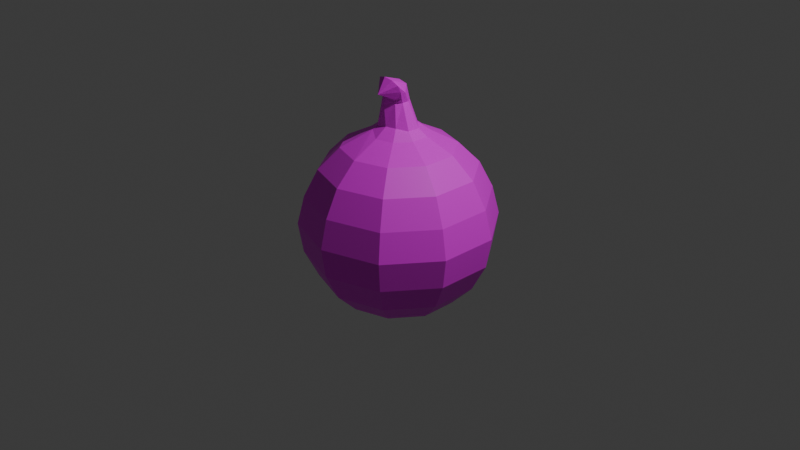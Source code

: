 # Source: Onion.blend  (saved by Blender 4.1.24; exported with 4.5.12 LTS)
import bpy
from mathutils import Matrix  # noqa: F401  (used for matrix-valued properties, if any)

bpy.ops.wm.read_factory_settings(use_empty=True)
scene = bpy.context.scene
scene.name = 'Scene'

# ---- collections
col_collection = bpy.data.collections.new('Collection'); scene.collection.children.link(col_collection)

# ---- images (referenced by path relative to the original .blend; pixels are not part of the script)
import os
ASSET_DIR = os.environ.get("B2B_ASSET_DIR", "")  # directory of the original .blend (textures are referenced by path, not embedded)
HERE = os.path.dirname(os.path.abspath(__file__))  # packed textures are extracted next to this script under _unpacked/

def load_image(name, relpath, width, height, colorspace="sRGB"):
    """Load a texture the original file referenced (path relative to the .blend, or extracted next to this script)."""
    p = next((c for c in (os.path.join(HERE, relpath), os.path.join(ASSET_DIR, relpath)) if relpath and os.path.exists(c)), "")
    if p:
        img = bpy.data.images.load(p, check_existing=True)
        img.name = name
    else:  # same state as the original file: an image datablock whose file is absent (Cycles renders it pink)
        img = bpy.data.images.new(name, width, height)
        img.source = "FILE"
        img.filepath = "//" + (relpath or name)
    img.colorspace_settings.name = colorspace
    return img
img_onion_un_sliced_texture = load_image('Onion Un Sliced Texture', 'Onion Un Sliced Texture.png', 1024, 1024, 'sRGB')

# ---- materials (node trees are filled in below, after node groups)
mat_material_001 = bpy.data.materials.new('Material.001')
mat_material_001.use_transparent_shadow = False

# ---- material node trees
mat_material_001.use_nodes = True; mat_material_001.node_tree.nodes.clear()
_N = mat_material_001.node_tree.nodes; _L = mat_material_001.node_tree.links
n0 = _N.new('ShaderNodeBsdfPrincipled'); n0.name = 'Principled BSDF'; n0.location = (10, 300)
n1 = _N.new('ShaderNodeOutputMaterial'); n1.name = 'Material Output'; n1.location = (300, 300)
n2 = _N.new('ShaderNodeTexImage'); n2.name = 'Image Texture'; n2.location = (-280, 271)
n2.image = img_onion_un_sliced_texture
_L.new(n0.outputs[0], n1.inputs[0])
_L.new(n2.outputs[0], n0.inputs[0])
n1.is_active_output = True

# ---- world
world_world = bpy.data.worlds.new('World'); scene.world = world_world
world_world.use_nodes = True; world_world.node_tree.nodes.clear()
_N = world_world.node_tree.nodes; _L = world_world.node_tree.links
n0 = _N.new('ShaderNodeOutputWorld'); n0.name = 'World Output'; n0.location = (300, 300)
n1 = _N.new('ShaderNodeBackground'); n1.name = 'Background'; n1.location = (10, 300)
n1.inputs[0].default_value = (0.05088, 0.05088, 0.05088, 1.0)
_L.new(n1.outputs[0], n0.inputs[0])
n0.is_active_output = True
world_world.color = (0.05088, 0.05088, 0.05088)
world_world.use_sun_shadow = False
world_world.sun_shadow_jitter_overblur = 0.0

# ---- cameras
cam_camera = bpy.data.cameras.new('Camera')
cam_camera.clip_end = 100.0
cam_camera.ortho_scale = 7.314

# ---- lights
light_light = bpy.data.lights.new('Light', 'POINT')
light_light.transmission_factor = 0.0
light_light.energy = 1000.0
light_light.shadow_soft_size = 0.1
light_light.shadow_maximum_resolution = 0.006
light_light.use_absolute_resolution = True

# ---- meshes
me_sphere = bpy.data.meshes.new('Sphere')
me_sphere.from_pydata([(0.1816, 0.25, 0.9511), (0.3455, 0.4755, 0.809), (0.4755, 0.6545, 0.5878), (0.559, 0.7694, 0.309), (0.6031, 0.83, 0.01108), (0.5735, 0.7894, -0.306), (0.4879, 0.6715, -0.592), (0.3545, 0.4879, -0.819), (0.1816, 0.25, -0.9511), (0.2939, 0.09549, 0.9511), (0.559, 0.1816, 0.809), (0.7694, 0.25, 0.5878), (0.9045, 0.2939, 0.309), (0.9758, 0.317, 0.01108), (0.928, 0.3015, -0.306), (0.7894, 0.2565, -0.592), (0.5735, 0.1864, -0.819), (0.2939, 0.09549, -0.9511), (0.2939, -0.09549, 0.9511), (0.559, -0.1816, 0.809), (0.7694, -0.25, 0.5878), (0.9045, -0.2939, 0.309), (0.9758, -0.317, 0.01108), (0.928, -0.3015, -0.306), (0.7894, -0.2565, -0.592), (0.5735, -0.1864, -0.819), (0.2939, -0.09549, -0.9511), (0.1816, -0.25, 0.9511), (0.3455, -0.4755, 0.809), (0.4755, -0.6545, 0.5878), (0.559, -0.7694, 0.309), (0.6031, -0.83, 0.01108), (0.5735, -0.7894, -0.306), (0.4879, -0.6715, -0.592), (0.3545, -0.4879, -0.819), (0.1816, -0.25, -0.9511), (1.49e-08, -0.309, 0.9511), (5.96e-08, -0.5878, 0.809), (5.96e-08, -0.809, 0.5878), (5.96e-08, -0.9511, 0.309), (6.049e-08, -1.026, 0.01108), (6.049e-08, -0.9758, -0.306), (6.049e-08, -0.83, -0.592), (6.049e-08, -0.6031, -0.819), (1.49e-08, -0.309, -0.9511), (0.05783, 0.08458, 1.28), (-0.1499, -0.2107, 0.987), (-0.3455, -0.4755, 0.809), (-0.4755, -0.6545, 0.5878), (-0.559, -0.7694, 0.309), (-0.6031, -0.83, 0.01108), (-0.5735, -0.7894, -0.306), (-0.4879, -0.6715, -0.592), (-0.3545, -0.4879, -0.819), (-0.1816, -0.25, -0.9511), (-0.2939, -0.09549, 0.9511), (-0.559, -0.1816, 0.809), (-0.7694, -0.25, 0.5878), (-0.9045, -0.2939, 0.309), (-0.9758, -0.317, 0.01108), (-0.928, -0.3015, -0.306), (-0.7894, -0.2565, -0.592), (-0.5735, -0.1864, -0.819), (-0.2939, -0.09549, -0.9511), (-0.2939, 0.09549, 0.9511), (-0.559, 0.1816, 0.809), (-0.7694, 0.25, 0.5878), (-0.9045, 0.2939, 0.309), (-0.9758, 0.317, 0.01108), (-0.928, 0.3015, -0.306), (-0.7894, 0.2565, -0.592), (-0.5735, 0.1864, -0.819), (-0.2939, 0.09549, -0.9511), (-0.1499, 0.2087, 0.987), (-0.3455, 0.4755, 0.809), (-0.4755, 0.6545, 0.5878), (-0.559, 0.7694, 0.309), (-0.6031, 0.83, 0.01108), (-0.5735, 0.7894, -0.306), (-0.4879, 0.6715, -0.592), (-0.3545, 0.4879, -0.819), (-0.1816, 0.25, -0.9511), (-1.49e-08, 0.309, 0.9511), (-1.192e-07, 0.5878, 0.809), (-1.192e-07, 0.809, 0.5878), (-1.49e-07, 0.9511, 0.309), (-9.239e-08, 1.026, 0.01108), (-1.535e-07, 0.9758, -0.306), (-1.23e-07, 0.83, -0.592), (-1.23e-07, 0.6031, -0.819), (-1.49e-08, 0.309, -0.9511), (0.1078, 0.144, 1.046), (0.2033, 0.06606, 1.022), (0.2033, -0.06606, 1.022), (0.1078, -0.146, 1.046), (0.002414, -0.1803, 1.046), (0.1392, 0.1916, -1.019), (-0.1256, -0.1729, 1.022), (-0.2033, -0.06606, 1.022), (-0.2033, 0.06606, 1.022), (-0.1256, 0.1729, 1.022), (0.002414, 0.1783, 1.046), (0.101, 0.02522, 1.28), (0.101, -0.04817, 1.28), (0.05783, -0.1075, 1.28), (-0.05927, -0.1487, 1.292), (0.03474, -0.3066, 1.411), (-0.1003, -0.127, 1.301), (-0.1518, -0.05623, 1.301), (-0.1518, 0.03126, 1.301), (-0.08175, 0.08458, 1.28), (-0.01196, 0.1073, 1.28), (0.2252, 0.07317, -1.019), (0.2252, -0.07317, -1.019), (0.1392, -0.1916, -1.019), (1.047e-08, -0.2368, -1.019), (-0.1392, -0.1916, -1.019), (-0.2252, -0.07317, -1.019), (-9.501e-10, -1.267e-09, -1.057), (-0.2252, 0.07317, -1.019), (-0.1392, 0.1916, -1.019), (-1.237e-08, 0.2368, -1.019), (0.119, -0.203, 1.546), (0.1513, -0.1591, 1.491), (0.1405, -0.1138, 1.414), (0.07709, -0.09657, 1.316), (0.005822, -0.114, 1.316), (-0.07739, -0.1139, 1.343), (-0.1288, -0.1138, 1.414), (-0.1288, -0.1135, 1.501), (-0.04743, -0.203, 1.546), (0.03578, -0.2198, 1.567), (-0.1459, -0.08887, 1.351), (0.1226, -0.08208, 1.334), (0.1241, -0.02281, 1.477), (0.02095, -0.01783, 1.495), (-0.1079, -0.02281, 1.477), (-0.1459, -0.01498, 1.425), (0.1478, -0.05848, 1.399)], [], [(46, 36, 95, 97), (89, 88, 6, 7), (86, 85, 3, 4), (83, 82, 0, 1), (90, 89, 7, 8), (87, 86, 4, 5), (84, 83, 1, 2), (72, 81, 120, 119), (88, 87, 5, 6), (85, 84, 2, 3), (7, 6, 15, 16), (4, 3, 12, 13), (1, 0, 9, 10), (8, 7, 16, 17), (5, 4, 13, 14), (2, 1, 10, 11), (81, 90, 121, 120), (6, 5, 14, 15), (3, 2, 11, 12), (64, 55, 98, 99), (12, 11, 20, 21), (18, 9, 92, 93), (16, 15, 24, 25), (13, 12, 21, 22), (10, 9, 18, 19), (17, 16, 25, 26), (14, 13, 22, 23), (11, 10, 19, 20), (35, 44, 115, 114), (15, 14, 23, 24), (24, 23, 32, 33), (21, 20, 29, 30), (9, 0, 91, 92), (25, 24, 33, 34), (22, 21, 30, 31), (19, 18, 27, 28), (26, 25, 34, 35), (23, 22, 31, 32), (20, 19, 28, 29), (63, 72, 119, 117), (29, 28, 37, 38), (26, 35, 114, 113), (33, 32, 41, 42), (30, 29, 38, 39), (55, 46, 97, 98), (34, 33, 42, 43), (31, 30, 39, 40), (28, 27, 36, 37), (35, 34, 43, 44), (32, 31, 40, 41), (44, 43, 53, 54), (41, 40, 50, 51), (38, 37, 47, 48), (44, 54, 116, 115), (42, 41, 51, 52), (39, 38, 48, 49), (0, 82, 101, 91), (43, 42, 52, 53), (40, 39, 49, 50), (37, 36, 46, 47), (50, 49, 58, 59), (47, 46, 55, 56), (54, 53, 62, 63), (51, 50, 59, 60), (48, 47, 56, 57), (90, 8, 96, 121), (52, 51, 60, 61), (49, 48, 57, 58), (27, 18, 93, 94), (53, 52, 61, 62), (73, 64, 99, 100), (62, 61, 70, 71), (59, 58, 67, 68), (56, 55, 64, 65), (63, 62, 71, 72), (60, 59, 68, 69), (57, 56, 65, 66), (17, 26, 113, 112), (61, 60, 69, 70), (58, 57, 66, 67), (67, 66, 75, 76), (82, 73, 100, 101), (71, 70, 79, 80), (68, 67, 76, 77), (65, 64, 73, 74), (72, 71, 80, 81), (69, 68, 77, 78), (66, 65, 74, 75), (54, 63, 117, 116), (70, 69, 78, 79), (8, 17, 112, 96), (79, 78, 87, 88), (76, 75, 84, 85), (36, 27, 94, 95), (80, 79, 88, 89), (77, 76, 85, 86), (74, 73, 82, 83), (81, 80, 89, 90), (78, 77, 86, 87), (75, 74, 83, 84), (97, 95, 105, 107), (100, 99, 109, 110), (93, 92, 102, 103), (99, 98, 108, 109), (92, 91, 45, 102), (95, 94, 104, 105), (98, 97, 107, 108), (101, 100, 110, 111), (94, 93, 103, 104), (91, 101, 111, 45), (137, 132, 128, 129), (138, 134, 122, 123), (104, 133, 125, 126), (132, 105, 127, 128), (135, 136, 130, 131), (133, 124, 125), (134, 135, 131, 122), (105, 104, 126, 127), (136, 137, 129, 130), (133, 138, 123, 124), (118, 121, 96), (118, 96, 112), (118, 112, 113), (118, 113, 114), (118, 114, 115), (118, 115, 116), (118, 116, 117), (118, 117, 119), (118, 119, 120), (118, 120, 121), (130, 129, 106), (124, 123, 106), (129, 128, 106), (123, 122, 106), (126, 125, 106), (128, 127, 106), (131, 130, 106), (125, 124, 106), (122, 131, 106), (127, 126, 106), (103, 102, 138, 133), (110, 109, 137, 136), (45, 111, 135, 134), (104, 103, 133), (111, 110, 136, 135), (108, 107, 105, 132), (102, 45, 134, 138), (109, 108, 132, 137)])
_uv = me_sphere.uv_layers.new(name='UVMap')
_uv.uv.foreach_set('vector', [0.8661, 0.07043, 0.8905, 0.1035, 0.8701, 0.1077, 0.8532, 0.08484, 0.2055, 0.3568, 0.1706, 0.318, 0.2716, 0.271, 0.2788, 0.3226, 0.1032, 0.2044, 0.08052, 0.1438, 0.1962, 0.08993, 0.228, 0.1463, 0.7069, 0.1688, 0.7629, 0.1454, 0.7873, 0.1784, 0.7532, 0.2316, 0.5924, 0.2084, 0.6538, 0.2263, 0.6062, 0.2916, 0.5681, 0.2418, 0.1354, 0.2655, 0.1032, 0.2044, 0.228, 0.1463, 0.2541, 0.2102, 0.06375, 0.08524, 0.05716, 0.03591, 0.1287, 0.002608, 0.1622, 0.03939, 0.3407, 0.6236, 0.3441, 0.6649, 0.33, 0.6661, 0.3267, 0.6247, 0.1706, 0.318, 0.1354, 0.2655, 0.2541, 0.2102, 0.2716, 0.271, 0.08052, 0.1438, 0.06375, 0.08524, 0.1622, 0.03939, 0.1962, 0.08993, 0.6062, 0.2916, 0.6362, 0.3282, 0.5303, 0.3624, 0.5292, 0.3164, 0.228, 0.1463, 0.1962, 0.08993, 0.2903, 0.04715, 0.3295, 0.1001, 0.7532, 0.2316, 0.7873, 0.1784, 0.8267, 0.1908, 0.8282, 0.2552, 0.5681, 0.2418, 0.6062, 0.2916, 0.5292, 0.3164, 0.5286, 0.2546, 0.2541, 0.2102, 0.228, 0.1463, 0.3295, 0.1001, 0.3506, 0.1664, 0.7273, 0.2772, 0.7532, 0.2316, 0.8282, 0.2552, 0.8305, 0.3097, 0.327, 0.5844, 0.3267, 0.5509, 0.3412, 0.5509, 0.3415, 0.5844, 0.2716, 0.271, 0.2541, 0.2102, 0.3506, 0.1664, 0.3537, 0.2337, 0.1962, 0.08993, 0.1622, 0.03939, 0.2422, 0.003004, 0.2903, 0.04715, 0.7873, 0.07098, 0.8267, 0.05802, 0.826, 0.07626, 0.7987, 0.08522, 0.7331, 0.715, 0.673, 0.69, 0.6717, 0.6022, 0.7317, 0.6117, 0.8661, 0.1779, 0.8267, 0.1908, 0.826, 0.1681, 0.8532, 0.1592, 0.5292, 0.3164, 0.5303, 0.3624, 0.4243, 0.3279, 0.4523, 0.2913, 0.7977, 0.7281, 0.7331, 0.715, 0.7317, 0.6117, 0.7961, 0.6167, 0.8282, 0.2552, 0.8267, 0.1908, 0.8661, 0.1779, 0.9031, 0.2306, 0.5286, 0.2546, 0.5292, 0.3164, 0.4523, 0.2913, 0.4892, 0.2417, 0.8666, 0.7193, 0.7977, 0.7281, 0.7961, 0.6167, 0.8652, 0.6134, 0.8305, 0.3097, 0.8282, 0.2552, 0.9031, 0.2306, 0.9336, 0.2758, 0.3265, 0.3956, 0.327, 0.362, 0.3415, 0.362, 0.3411, 0.3956, 0.9291, 0.6937, 0.8666, 0.7193, 0.8652, 0.6134, 0.9278, 0.6036, 0.9278, 0.6036, 0.8652, 0.6134, 0.8652, 0.4824, 0.9278, 0.4922, 0.7317, 0.6117, 0.6717, 0.6022, 0.6717, 0.4936, 0.7317, 0.484, 0.8267, 0.1908, 0.7873, 0.1784, 0.7987, 0.1595, 0.826, 0.1681, 0.978, 0.5883, 0.9278, 0.6036, 0.9278, 0.4922, 0.978, 0.5074, 0.7961, 0.6167, 0.7317, 0.6117, 0.7317, 0.484, 0.7961, 0.479, 0.9031, 0.2306, 0.8661, 0.1779, 0.8905, 0.1445, 0.9495, 0.1671, 0.4892, 0.2417, 0.4523, 0.2913, 0.4047, 0.2259, 0.4648, 0.2082, 0.8652, 0.6134, 0.7961, 0.6167, 0.7961, 0.479, 0.8652, 0.4824, 0.9336, 0.2758, 0.9031, 0.2306, 0.9495, 0.1671, 0.9974, 0.1884, 0.3441, 0.5896, 0.3407, 0.6236, 0.3267, 0.6247, 0.33, 0.5908, 0.9974, 0.1884, 0.9495, 0.1671, 0.9495, 0.08904, 0.9974, 0.08101, 0.3265, 0.4371, 0.3265, 0.3956, 0.3411, 0.3956, 0.3411, 0.4371, 0.9278, 0.4922, 0.8652, 0.4824, 0.8666, 0.3764, 0.9291, 0.402, 0.4654, 0.714, 0.4045, 0.6881, 0.4087, 0.6003, 0.4704, 0.6107, 0.8267, 0.05802, 0.8661, 0.07043, 0.8532, 0.08484, 0.826, 0.07626, 0.4047, 0.2259, 0.3589, 0.2378, 0.3589, 0.1267, 0.4047, 0.1452, 0.5303, 0.7281, 0.4654, 0.714, 0.4704, 0.6107, 0.5357, 0.6168, 0.9495, 0.1671, 0.8905, 0.1445, 0.8905, 0.1035, 0.9495, 0.08904, 0.4648, 0.2082, 0.4047, 0.2259, 0.4047, 0.1452, 0.4648, 0.1668, 0.8652, 0.4824, 0.7961, 0.479, 0.7977, 0.3676, 0.8666, 0.3764, 0.4648, 0.1668, 0.4047, 0.1452, 0.4523, 0.07988, 0.4892, 0.1334, 0.6041, 0.6144, 0.5357, 0.6168, 0.5378, 0.4791, 0.606, 0.4834, 0.4087, 0.6003, 0.3589, 0.5847, 0.3601, 0.5058, 0.4104, 0.4917, 0.4731, 0.8084, 0.4737, 0.7669, 0.4883, 0.7671, 0.4877, 0.8086, 0.6649, 0.6055, 0.6041, 0.6144, 0.606, 0.4834, 0.6665, 0.4941, 0.4704, 0.6107, 0.4087, 0.6003, 0.4104, 0.4917, 0.4723, 0.4831, 0.7873, 0.1784, 0.7629, 0.1454, 0.7819, 0.1367, 0.7987, 0.1595, 0.4047, 0.1452, 0.3589, 0.1267, 0.4243, 0.03681, 0.4523, 0.07988, 0.5357, 0.6168, 0.4704, 0.6107, 0.4723, 0.4831, 0.5378, 0.4791, 0.9495, 0.08904, 0.8905, 0.1035, 0.8661, 0.07043, 0.9031, 0.02621, 0.5378, 0.4791, 0.4723, 0.4831, 0.4704, 0.3798, 0.5357, 0.3676, 0.9031, 0.02621, 0.8661, 0.07043, 0.8267, 0.05802, 0.8282, 0.002608, 0.4892, 0.1334, 0.4523, 0.07988, 0.5292, 0.05503, 0.5286, 0.1206, 0.606, 0.4834, 0.5378, 0.4791, 0.5357, 0.3676, 0.6041, 0.3774, 0.4104, 0.4917, 0.3601, 0.5058, 0.3589, 0.4419, 0.4087, 0.4038, 0.3267, 0.5509, 0.3267, 0.5094, 0.3412, 0.5094, 0.3412, 0.5509, 0.6665, 0.4941, 0.606, 0.4834, 0.6041, 0.3774, 0.6649, 0.404, 0.4723, 0.4831, 0.4104, 0.4917, 0.4087, 0.4038, 0.4704, 0.3798, 0.8905, 0.1445, 0.8661, 0.1779, 0.8532, 0.1592, 0.8701, 0.1361, 0.4523, 0.07988, 0.4243, 0.03681, 0.5303, 0.002608, 0.5292, 0.05503, 0.1935, 0.8123, 0.152, 0.8123, 0.1584, 0.7926, 0.1871, 0.7926, 0.5292, 0.05503, 0.5303, 0.002608, 0.6362, 0.03711, 0.6062, 0.0801, 0.1844, 0.7226, 0.1193, 0.7094, 0.138, 0.6061, 0.2045, 0.6112, 0.8282, 0.002608, 0.8267, 0.05802, 0.7873, 0.07098, 0.7532, 0.02725, 0.5286, 0.1206, 0.5292, 0.05503, 0.6062, 0.0801, 0.5681, 0.1335, 0.2495, 0.7138, 0.1844, 0.7226, 0.2045, 0.6112, 0.2686, 0.6078, 0.05617, 0.6845, 0.002608, 0.6456, 0.01413, 0.5818, 0.07202, 0.5966, 0.327, 0.4706, 0.3265, 0.4371, 0.3411, 0.4371, 0.3415, 0.4706, 0.305, 0.6881, 0.2495, 0.7138, 0.2686, 0.6078, 0.3213, 0.598, 0.1193, 0.7094, 0.05617, 0.6845, 0.07202, 0.5966, 0.138, 0.6061, 0.138, 0.6061, 0.07202, 0.5966, 0.07202, 0.488, 0.138, 0.4785, 0.7629, 0.1454, 0.7629, 0.1044, 0.7819, 0.1083, 0.7819, 0.1367, 0.6062, 0.0801, 0.6362, 0.03711, 0.7017, 0.1271, 0.6538, 0.1455, 0.2045, 0.6112, 0.138, 0.6061, 0.138, 0.4785, 0.2045, 0.4734, 0.7532, 0.02725, 0.7873, 0.07098, 0.7629, 0.1044, 0.7069, 0.09072, 0.5681, 0.1335, 0.6062, 0.0801, 0.6538, 0.1455, 0.5924, 0.167, 0.2686, 0.6078, 0.2045, 0.6112, 0.2045, 0.4734, 0.2686, 0.4768, 0.07202, 0.5966, 0.01413, 0.5818, 0.01413, 0.5029, 0.07202, 0.488, 0.4737, 0.7669, 0.4731, 0.7333, 0.4877, 0.7335, 0.4883, 0.7671, 0.3213, 0.598, 0.2686, 0.6078, 0.2686, 0.4768, 0.3213, 0.4866, 0.3267, 0.5094, 0.327, 0.4758, 0.3415, 0.4758, 0.3412, 0.5094, 0.08923, 0.3568, 0.03971, 0.3111, 0.1354, 0.2655, 0.1706, 0.318, 0.138, 0.4785, 0.07202, 0.488, 0.05617, 0.4002, 0.1193, 0.3752, 0.8905, 0.1035, 0.8905, 0.1445, 0.8701, 0.1361, 0.8701, 0.1077, 0.6538, 0.1455, 0.7017, 0.1271, 0.7017, 0.2383, 0.6538, 0.2263, 0.2045, 0.4734, 0.138, 0.4785, 0.1193, 0.3752, 0.1844, 0.362, 0.7069, 0.09072, 0.7629, 0.1044, 0.7629, 0.1454, 0.7069, 0.1688, 0.5924, 0.167, 0.6538, 0.1455, 0.6538, 0.2263, 0.5924, 0.2084, 0.03971, 0.3111, 0.002608, 0.2524, 0.1032, 0.2044, 0.1354, 0.2655, 0.07202, 0.488, 0.01413, 0.5029, 0.002608, 0.439, 0.05617, 0.4002, 0.277, 0.751, 0.277, 0.7797, 0.216, 0.7721, 0.216, 0.7531, 0.1871, 0.7926, 0.1584, 0.7926, 0.1589, 0.7306, 0.1779, 0.7306, 0.4392, 0.7935, 0.416, 0.7936, 0.4334, 0.7334, 0.4488, 0.7333, 0.1584, 0.7926, 0.1352, 0.7884, 0.1435, 0.7278, 0.1589, 0.7306, 0.4108, 0.7937, 0.3876, 0.7936, 0.3798, 0.7333, 0.3952, 0.7334, 0.277, 0.7797, 0.2762, 0.8029, 0.2155, 0.7875, 0.216, 0.7721, 0.2762, 0.7278, 0.277, 0.751, 0.216, 0.7531, 0.2155, 0.7378, 0.2103, 0.7884, 0.1871, 0.7926, 0.1779, 0.7306, 0.1932, 0.7278, 0.4679, 0.7936, 0.4392, 0.7935, 0.4488, 0.7333, 0.4678, 0.7334, 0.3876, 0.7936, 0.3589, 0.7937, 0.3608, 0.7334, 0.3798, 0.7333, 0.1589, 0.7306, 0.1435, 0.7278, 0.1435, 0.7278, 0.1589, 0.7306, 0.3952, 0.7334, 0.3798, 0.7333, 0.3798, 0.7333, 0.3952, 0.7334, 0.216, 0.7721, 0.2155, 0.7875, 0.2155, 0.7875, 0.216, 0.7721, 0.2155, 0.7378, 0.216, 0.7531, 0.216, 0.7531, 0.2155, 0.7378, 0.1932, 0.7278, 0.1779, 0.7306, 0.1779, 0.7306, 0.1932, 0.7278, 0.4488, 0.7333, 0.4488, 0.7333, 0.4678, 0.7334, 0.3798, 0.7333, 0.3608, 0.7334, 0.3608, 0.7334, 0.3798, 0.7333, 0.216, 0.7531, 0.216, 0.7721, 0.216, 0.7721, 0.216, 0.7531, 0.1779, 0.7306, 0.1589, 0.7306, 0.1589, 0.7306, 0.1779, 0.7306, 0.4488, 0.7333, 0.4334, 0.7334, 0.4334, 0.7334, 0.4488, 0.7333, 0.06702, 0.7949, 0.06629, 0.7278, 0.1056, 0.7406, 0.06702, 0.7949, 0.1056, 0.7406, 0.13, 0.7742, 0.06702, 0.7949, 0.13, 0.7742, 0.13, 0.8156, 0.06702, 0.7949, 0.13, 0.8156, 0.1056, 0.8492, 0.06702, 0.7949, 0.1056, 0.8492, 0.06629, 0.862, 0.06702, 0.7949, 0.06629, 0.862, 0.02693, 0.8492, 0.06702, 0.7949, 0.02693, 0.8492, 0.002608, 0.8156, 0.06702, 0.7949, 0.002608, 0.8156, 0.002608, 0.7742, 0.06702, 0.7949, 0.002608, 0.7742, 0.02693, 0.7406, 0.06702, 0.7949, 0.02693, 0.7406, 0.06629, 0.7278, 0.1779, 0.7306, 0.1589, 0.7306, 0.1779, 0.7306, 0.4488, 0.7333, 0.4334, 0.7334, 0.4488, 0.7333, 0.1589, 0.7306, 0.1435, 0.7278, 0.1589, 0.7306, 0.3952, 0.7334, 0.3798, 0.7333, 0.3952, 0.7334, 0.216, 0.7721, 0.2155, 0.7875, 0.216, 0.7721, 0.2155, 0.7378, 0.216, 0.7531, 0.2155, 0.7378, 0.1932, 0.7278, 0.1779, 0.7306, 0.1932, 0.7278, 0.4678, 0.7334, 0.4488, 0.7333, 0.4678, 0.7334, 0.3798, 0.7333, 0.3608, 0.7334, 0.3798, 0.7333, 0.216, 0.7531, 0.216, 0.7721, 0.216, 0.7531, 0.4488, 0.7333, 0.4334, 0.7334, 0.4334, 0.7334, 0.4488, 0.7333, 0.1779, 0.7306, 0.1589, 0.7306, 0.1589, 0.7306, 0.1779, 0.7306, 0.3798, 0.7333, 0.3608, 0.7334, 0.3608, 0.7334, 0.3798, 0.7333, 0.4678, 0.7334, 0.4488, 0.7333, 0.4678, 0.7334, 0.1932, 0.7278, 0.1779, 0.7306, 0.1779, 0.7306, 0.1932, 0.7278, 0.2155, 0.7378, 0.216, 0.7531, 0.216, 0.7531, 0.2155, 0.7378, 0.3952, 0.7334, 0.3798, 0.7333, 0.3798, 0.7333, 0.3952, 0.7334, 0.1589, 0.7306, 0.1435, 0.7278, 0.1435, 0.7278, 0.1589, 0.7306])
me_sphere.materials.append(mat_material_001)
me_sphere.update()

# ---- objects
ob_light = bpy.data.objects.new('Light', light_light)
ob_camera = bpy.data.objects.new('Camera', cam_camera)
ob_sphere = bpy.data.objects.new('Sphere', me_sphere)

# ---- transforms, parenting, visibility, modifiers, constraints
ob_light.location = (4.076, 1.005, 5.904)
ob_light.rotation_euler = (0.6503, 0.05522, 1.866)
ob_light.lock_rotations_4d = False
ob_light.empty_display_type = 'ARROWS'
ob_light.color = (0.0, 0.0, 0.0, 0.0)
ob_light.lineart.crease_threshold = 0.0
ob_camera.location = (7.359, -6.926, 4.958)
ob_camera.rotation_euler = (1.109, 0.0, 0.8149)
ob_camera.lock_rotations_4d = False
ob_camera.empty_display_type = 'ARROWS'
ob_camera.color = (0.0, 0.0, 0.0, 0.0)
ob_camera.display_type = 'WIRE'
ob_camera.lineart.crease_threshold = 0.0
ob_sphere.location = (0.0, 0.0, 0.0)

# ---- collection membership
col_collection.objects.link(ob_light)
col_collection.objects.link(ob_camera)
col_collection.objects.link(ob_sphere)

# ---- scene / render settings (as saved in the file)
scene.camera = ob_camera
scene.frame_start = 1; scene.frame_end = 250; scene.frame_set(1)
scene.render.engine = 'BLENDER_EEVEE_NEXT'
scene.cycles.sampling_pattern = 'TABULATED_SOBOL'
scene.eevee.ray_tracing_options.trace_max_roughness = 0.0
bpy.context.view_layer.update()
